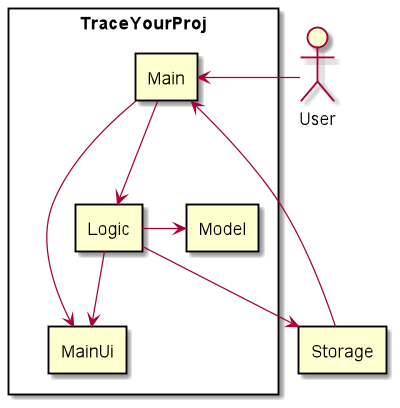

The diagram above was rendered by PlantUML. Its source (embedded in the PNG):
@startuml
skinparam packageStyle rectangle
skinparam componentStyle rectangle

actor User
rectangle Storage
rectangle TraceYourProj{
  User -left-> [Main]
  [Main] -left-> [MainUi]
  [Main] --> [Logic]
  [Logic] -right-> [Model]
  [Logic] -down-> [Storage]
  [Logic] --> [MainUi]
  [Storage] -down-> [Main]
}
@enduml